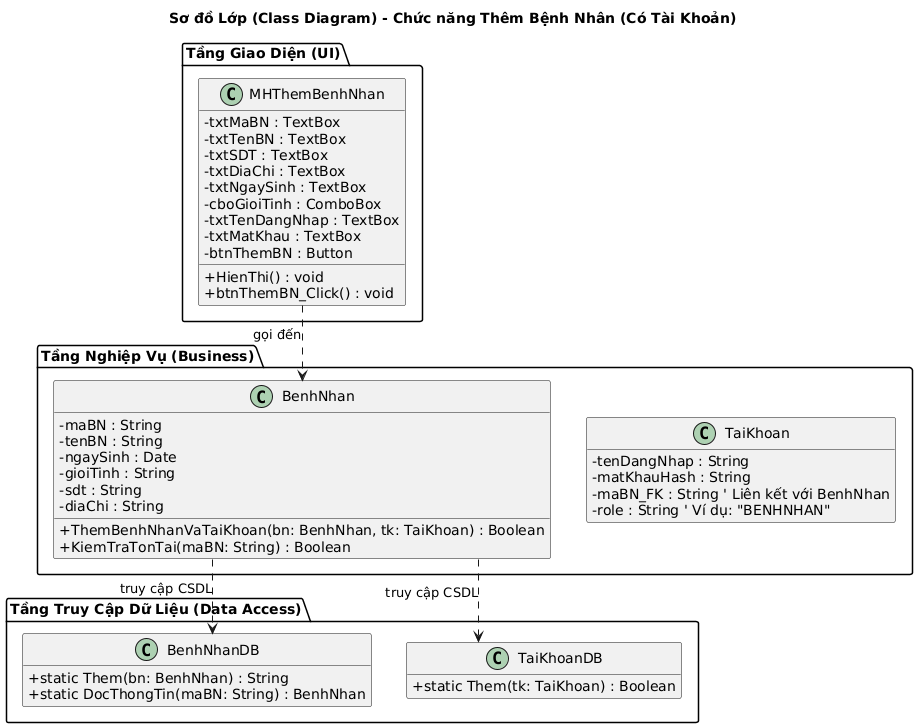

The diagram above was rendered by PlantUML. Its source (embedded in the PNG):
@startuml
skinparam classAttributeIconSize 0
skinparam linetype ortho
hide empty members

title Sơ đồ Lớp (Class Diagram) - Chức năng Thêm Bệnh Nhân (Có Tài Khoản)

package "Tầng Giao Diện (UI)" {
    class MHThemBenhNhan {
        ' Thông tin bệnh nhân
        - txtMaBN : TextBox
        - txtTenBN : TextBox
        - txtSDT : TextBox
        - txtDiaChi : TextBox
        - txtNgaySinh : TextBox
        - cboGioiTinh : ComboBox
        ' Cập nhật: Thêm thông tin tài khoản
        - txtTenDangNhap : TextBox
        - txtMatKhau : TextBox
        - btnThemBN : Button
        + HienThi() : void
        + btnThemBN_Click() : void
    }
}

package "Tầng Nghiệp Vụ (Business)" {
    class BenhNhan {
        - maBN : String
        - tenBN : String
        - ngaySinh : Date
        - gioiTinh : String
        - sdt : String
        - diaChi : String
        ' Cập nhật: Phương thức nghiệp vụ điều phối cả 2
        + ThemBenhNhanVaTaiKhoan(bn: BenhNhan, tk: TaiKhoan) : Boolean
        + KiemTraTonTai(maBN: String) : Boolean
    }
    
    ' Thêm mới: Lớp nghiệp vụ Tài Khoản
    class TaiKhoan {
        - tenDangNhap : String
        - matKhauHash : String
        - maBN_FK : String ' Liên kết với BenhNhan
        - role : String ' Ví dụ: "BENHNHAN"
    }
}

package "Tầng Truy Cập Dữ Liệu (Data Access)" {
    class BenhNhanDB {
        ' Trả về mã BN mới được tạo (nếu dùng identity)
        + static Them(bn: BenhNhan) : String 
        + static DocThongTin(maBN: String) : BenhNhan
    }
    
    ' Thêm mới: Lớp DAL cho Tài Khoản
    class TaiKhoanDB {
        + static Them(tk: TaiKhoan) : Boolean
    }
}

' Mối quan hệ
' UI gọi đến lớp BLL
MHThemBenhNhan ..> BenhNhan : "gọi đến"

' Lớp BLL (BenhNhan) điều phối và gọi đến các lớp DAL
BenhNhan ..> BenhNhanDB : "truy cập CSDL"
BenhNhan ..> TaiKhoanDB : "truy cập CSDL"
@enduml